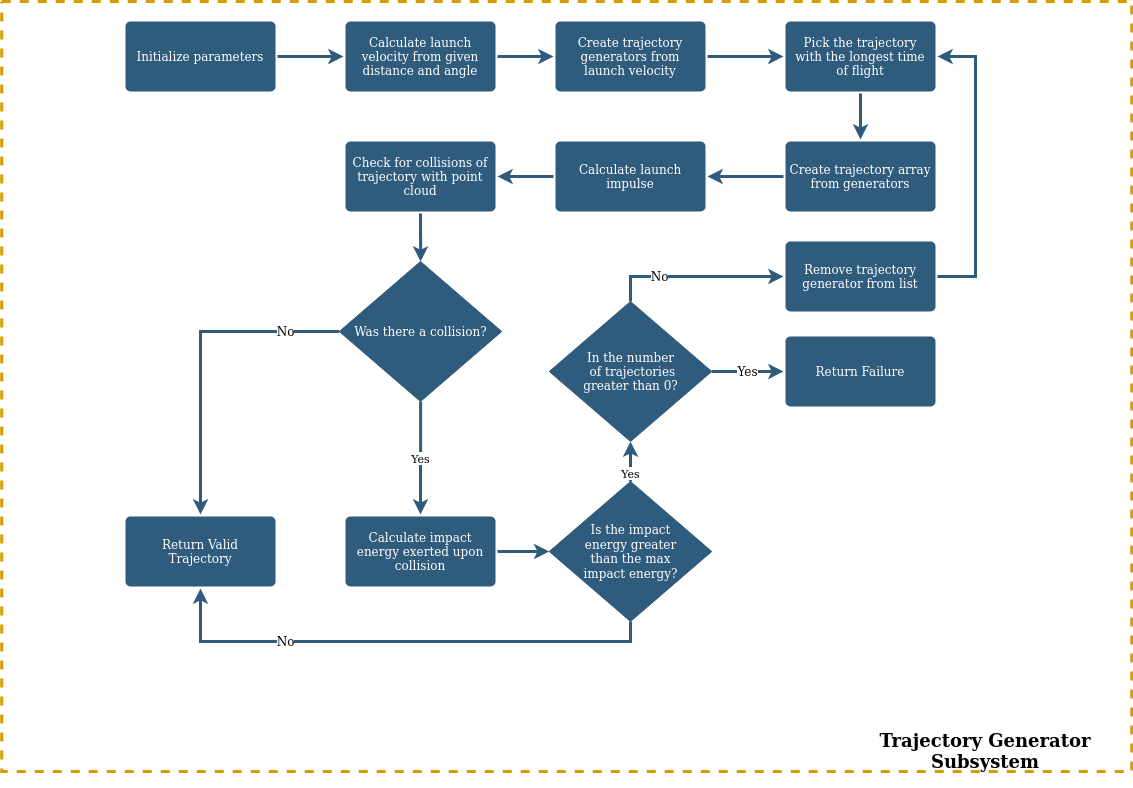

The diagram above was exported from draw.io. Its source (the exported page's mxGraphModel, read from the mxfile embedded in the PNG):
<mxGraphModel dx="3693" dy="1603" grid="1" gridSize="10" guides="1" tooltips="1" connect="1" arrows="1" fold="1" page="1" pageScale="1" pageWidth="1169" pageHeight="827" background="#ffffff" math="0" shadow="0">
  <root>
    <mxCell id="0" />
    <mxCell id="1" parent="0" />
    <mxCell id="st3bMXlQ5pjc5A-CAVnJ-3" value="" style="rounded=0;whiteSpace=wrap;html=1;fillColor=none;strokeColor=#d79b00;gradientColor=#ffffff;dashed=1;strokeWidth=3;" vertex="1" parent="1">
      <mxGeometry x="-1243.75" width="1130" height="770" as="geometry" />
    </mxCell>
    <mxCell id="am82Mjd8Zuhd7rcoj2Fn-5" value="" style="edgeStyle=orthogonalEdgeStyle;rounded=0;orthogonalLoop=1;jettySize=auto;html=1;strokeColor=#2F5B7C;strokeWidth=3;" parent="1" source="z6PlYD5WK21kv5xHBFde-1749" target="am82Mjd8Zuhd7rcoj2Fn-1" edge="1">
      <mxGeometry relative="1" as="geometry" />
    </mxCell>
    <mxCell id="z6PlYD5WK21kv5xHBFde-1749" value="Initialize parameters" style="rounded=1;whiteSpace=wrap;html=1;shadow=0;labelBackgroundColor=none;strokeColor=none;strokeWidth=3;fillColor=#2F5B7C;fontFamily=Helvetica;fontSize=12;fontColor=#FFFFFF;align=center;fontStyle=0;spacing=5;arcSize=7;perimeterSpacing=2;" parent="1" vertex="1">
      <mxGeometry x="-1120" y="20" width="150" height="70" as="geometry" />
    </mxCell>
    <mxCell id="am82Mjd8Zuhd7rcoj2Fn-28" value="" style="edgeStyle=orthogonalEdgeStyle;rounded=0;orthogonalLoop=1;jettySize=auto;html=1;strokeColor=#2F5B7C;strokeWidth=3;fontColor=#000000;" parent="1" source="z6PlYD5WK21kv5xHBFde-1753" target="z6PlYD5WK21kv5xHBFde-1755" edge="1">
      <mxGeometry relative="1" as="geometry" />
    </mxCell>
    <mxCell id="z6PlYD5WK21kv5xHBFde-1753" value="Check for collisions of trajectory with point cloud" style="rounded=1;whiteSpace=wrap;html=1;shadow=0;labelBackgroundColor=none;strokeColor=none;strokeWidth=3;fillColor=#2F5B7C;fontFamily=Helvetica;fontSize=12;fontColor=#FFFFFF;align=center;fontStyle=0;spacing=5;arcSize=7;perimeterSpacing=2;" parent="1" vertex="1">
      <mxGeometry x="-900" y="140" width="150" height="70" as="geometry" />
    </mxCell>
    <mxCell id="z6PlYD5WK21kv5xHBFde-1772" value="No" style="edgeStyle=orthogonalEdgeStyle;rounded=0;orthogonalLoop=1;jettySize=auto;html=1;entryX=0.5;entryY=0;entryDx=0;entryDy=0;strokeColor=#2F5B7C;strokeWidth=3;fontSize=12;fontColor=#000000;" parent="1" source="z6PlYD5WK21kv5xHBFde-1755" target="am82Mjd8Zuhd7rcoj2Fn-17" edge="1">
      <mxGeometry x="-0.6659" relative="1" as="geometry">
        <mxPoint as="offset" />
        <mxPoint x="-939" y="1040.06" as="targetPoint" />
      </mxGeometry>
    </mxCell>
    <mxCell id="am82Mjd8Zuhd7rcoj2Fn-30" value="Yes" style="edgeStyle=orthogonalEdgeStyle;rounded=0;orthogonalLoop=1;jettySize=auto;html=1;strokeColor=#2F5B7C;strokeWidth=3;fontColor=#000000;" parent="1" source="z6PlYD5WK21kv5xHBFde-1755" target="am82Mjd8Zuhd7rcoj2Fn-18" edge="1">
      <mxGeometry relative="1" as="geometry" />
    </mxCell>
    <mxCell id="z6PlYD5WK21kv5xHBFde-1755" value="Was there a collision?" style="rhombus;whiteSpace=wrap;html=1;strokeColor=#2F5B7C;fillColor=#2F5B7C;labelBackgroundColor=#2F5B7C;fontColor=#FFFFFF;fontStyle=0;fontSize=12;" parent="1" vertex="1">
      <mxGeometry x="-906.25" y="260" width="162.5" height="140" as="geometry" />
    </mxCell>
    <mxCell id="am82Mjd8Zuhd7rcoj2Fn-20" value="No" style="edgeStyle=orthogonalEdgeStyle;rounded=0;orthogonalLoop=1;jettySize=auto;html=1;entryX=0.5;entryY=1;entryDx=0;entryDy=0;strokeColor=#2F5B7C;strokeWidth=3;fontColor=#000000;exitX=0.5;exitY=1;exitDx=0;exitDy=0;fontSize=12;" parent="1" source="z6PlYD5WK21kv5xHBFde-1786" target="am82Mjd8Zuhd7rcoj2Fn-17" edge="1">
      <mxGeometry x="0.4513" relative="1" as="geometry">
        <mxPoint as="offset" />
        <Array as="points">
          <mxPoint x="-615" y="640" />
          <mxPoint x="-1045" y="640" />
        </Array>
      </mxGeometry>
    </mxCell>
    <mxCell id="am82Mjd8Zuhd7rcoj2Fn-23" value="Yes" style="edgeStyle=orthogonalEdgeStyle;rounded=0;orthogonalLoop=1;jettySize=auto;html=1;strokeColor=#2F5B7C;strokeWidth=3;fontColor=#000000;" parent="1" source="z6PlYD5WK21kv5xHBFde-1786" target="am82Mjd8Zuhd7rcoj2Fn-21" edge="1">
      <mxGeometry x="-0.607" relative="1" as="geometry">
        <mxPoint as="offset" />
      </mxGeometry>
    </mxCell>
    <mxCell id="z6PlYD5WK21kv5xHBFde-1786" value="&lt;div&gt;Is the impact &lt;br&gt;&lt;/div&gt;&lt;div&gt;energy greater &lt;br&gt;&lt;/div&gt;&lt;div&gt;than the max&lt;/div&gt;&lt;div&gt; impact energy? &lt;/div&gt;" style="rhombus;whiteSpace=wrap;html=1;strokeColor=#2F5B7C;fillColor=#2F5B7C;labelBackgroundColor=#2F5B7C;fontColor=#FFFFFF;fontStyle=0;fontSize=12;" parent="1" vertex="1">
      <mxGeometry x="-696.25" y="480" width="162.5" height="140" as="geometry" />
    </mxCell>
    <mxCell id="z6PlYD5WK21kv5xHBFde-1803" value="Return Failure" style="rounded=1;whiteSpace=wrap;html=1;shadow=0;labelBackgroundColor=none;strokeColor=none;strokeWidth=3;fillColor=#2F5B7C;fontFamily=Helvetica;fontSize=12;fontColor=#FFFFFF;align=center;fontStyle=0;spacing=5;arcSize=7;perimeterSpacing=2;" parent="1" vertex="1">
      <mxGeometry x="-460" y="335" width="150" height="70" as="geometry" />
    </mxCell>
    <mxCell id="am82Mjd8Zuhd7rcoj2Fn-7" value="" style="edgeStyle=orthogonalEdgeStyle;rounded=0;orthogonalLoop=1;jettySize=auto;html=1;strokeColor=#2F5B7C;strokeWidth=3;" parent="1" source="am82Mjd8Zuhd7rcoj2Fn-1" target="am82Mjd8Zuhd7rcoj2Fn-6" edge="1">
      <mxGeometry relative="1" as="geometry" />
    </mxCell>
    <mxCell id="am82Mjd8Zuhd7rcoj2Fn-1" value="Calculate launch velocity from given distance and angle" style="rounded=1;whiteSpace=wrap;html=1;shadow=0;labelBackgroundColor=none;strokeColor=none;strokeWidth=3;fillColor=#2F5B7C;fontFamily=Helvetica;fontSize=12;fontColor=#FFFFFF;align=center;fontStyle=0;spacing=5;arcSize=7;perimeterSpacing=2;" parent="1" vertex="1">
      <mxGeometry x="-900" y="20" width="150" height="70" as="geometry" />
    </mxCell>
    <mxCell id="am82Mjd8Zuhd7rcoj2Fn-9" value="" style="edgeStyle=orthogonalEdgeStyle;rounded=0;orthogonalLoop=1;jettySize=auto;html=1;strokeColor=#2F5B7C;strokeWidth=3;" parent="1" source="am82Mjd8Zuhd7rcoj2Fn-6" target="am82Mjd8Zuhd7rcoj2Fn-8" edge="1">
      <mxGeometry relative="1" as="geometry" />
    </mxCell>
    <mxCell id="am82Mjd8Zuhd7rcoj2Fn-6" value="Create trajectory generators from launch velocity" style="rounded=1;whiteSpace=wrap;html=1;shadow=0;labelBackgroundColor=none;strokeColor=none;strokeWidth=3;fillColor=#2F5B7C;fontFamily=Helvetica;fontSize=12;fontColor=#FFFFFF;align=center;fontStyle=0;spacing=5;arcSize=7;perimeterSpacing=2;" parent="1" vertex="1">
      <mxGeometry x="-690" y="20" width="150" height="70" as="geometry" />
    </mxCell>
    <mxCell id="am82Mjd8Zuhd7rcoj2Fn-11" value="" style="edgeStyle=orthogonalEdgeStyle;rounded=0;orthogonalLoop=1;jettySize=auto;html=1;strokeColor=#2F5B7C;strokeWidth=3;" parent="1" source="am82Mjd8Zuhd7rcoj2Fn-8" target="am82Mjd8Zuhd7rcoj2Fn-10" edge="1">
      <mxGeometry relative="1" as="geometry" />
    </mxCell>
    <mxCell id="am82Mjd8Zuhd7rcoj2Fn-8" value="Pick the trajectory with the longest time of flight" style="rounded=1;whiteSpace=wrap;html=1;shadow=0;labelBackgroundColor=none;strokeColor=none;strokeWidth=3;fillColor=#2F5B7C;fontFamily=Helvetica;fontSize=12;fontColor=#FFFFFF;align=center;fontStyle=0;spacing=5;arcSize=7;perimeterSpacing=2;" parent="1" vertex="1">
      <mxGeometry x="-460" y="19.999999999999943" width="150" height="70" as="geometry" />
    </mxCell>
    <mxCell id="st3bMXlQ5pjc5A-CAVnJ-2" value="" style="edgeStyle=orthogonalEdgeStyle;rounded=0;orthogonalLoop=1;jettySize=auto;html=1;entryX=1;entryY=0.5;entryDx=0;entryDy=0;strokeColor=#2F5B7C;strokeWidth=3;" edge="1" parent="1" source="am82Mjd8Zuhd7rcoj2Fn-10" target="am82Mjd8Zuhd7rcoj2Fn-14">
      <mxGeometry relative="1" as="geometry">
        <mxPoint x="-538" y="175" as="targetPoint" />
      </mxGeometry>
    </mxCell>
    <mxCell id="am82Mjd8Zuhd7rcoj2Fn-10" value="Create trajectory array from generators" style="rounded=1;whiteSpace=wrap;html=1;shadow=0;labelBackgroundColor=none;strokeColor=none;strokeWidth=3;fillColor=#2F5B7C;fontFamily=Helvetica;fontSize=12;fontColor=#FFFFFF;align=center;fontStyle=0;spacing=5;arcSize=7;perimeterSpacing=2;" parent="1" vertex="1">
      <mxGeometry x="-460" y="139.99999999999994" width="150" height="70" as="geometry" />
    </mxCell>
    <mxCell id="am82Mjd8Zuhd7rcoj2Fn-16" value="" style="edgeStyle=orthogonalEdgeStyle;rounded=0;orthogonalLoop=1;jettySize=auto;html=1;strokeColor=#2F5B7C;strokeWidth=3;" parent="1" source="am82Mjd8Zuhd7rcoj2Fn-14" target="z6PlYD5WK21kv5xHBFde-1753" edge="1">
      <mxGeometry relative="1" as="geometry" />
    </mxCell>
    <mxCell id="am82Mjd8Zuhd7rcoj2Fn-14" value="Calculate launch impulse" style="rounded=1;whiteSpace=wrap;html=1;shadow=0;labelBackgroundColor=none;strokeColor=none;strokeWidth=3;fillColor=#2F5B7C;fontFamily=Helvetica;fontSize=12;fontColor=#FFFFFF;align=center;fontStyle=0;spacing=5;arcSize=7;perimeterSpacing=2;" parent="1" vertex="1">
      <mxGeometry x="-690" y="140" width="150" height="70" as="geometry" />
    </mxCell>
    <mxCell id="am82Mjd8Zuhd7rcoj2Fn-17" value="Return Valid Trajectory" style="rounded=1;whiteSpace=wrap;html=1;shadow=0;labelBackgroundColor=none;strokeColor=none;strokeWidth=3;fillColor=#2F5B7C;fontFamily=Helvetica;fontSize=12;fontColor=#FFFFFF;align=center;fontStyle=0;spacing=5;arcSize=7;perimeterSpacing=2;" parent="1" vertex="1">
      <mxGeometry x="-1120" y="515" width="150" height="70" as="geometry" />
    </mxCell>
    <mxCell id="am82Mjd8Zuhd7rcoj2Fn-19" value="" style="edgeStyle=orthogonalEdgeStyle;rounded=0;orthogonalLoop=1;jettySize=auto;html=1;strokeColor=#2F5B7C;strokeWidth=3;fontColor=#000000;exitX=1;exitY=0.5;exitDx=0;exitDy=0;" parent="1" source="am82Mjd8Zuhd7rcoj2Fn-18" target="z6PlYD5WK21kv5xHBFde-1786" edge="1">
      <mxGeometry relative="1" as="geometry" />
    </mxCell>
    <mxCell id="am82Mjd8Zuhd7rcoj2Fn-18" value="Calculate impact energy exerted upon collision" style="rounded=1;whiteSpace=wrap;html=1;shadow=0;labelBackgroundColor=none;strokeColor=none;strokeWidth=3;fillColor=#2F5B7C;fontFamily=Helvetica;fontSize=12;fontColor=#FFFFFF;align=center;fontStyle=0;spacing=5;arcSize=7;perimeterSpacing=2;" parent="1" vertex="1">
      <mxGeometry x="-900" y="515" width="150" height="70" as="geometry" />
    </mxCell>
    <mxCell id="am82Mjd8Zuhd7rcoj2Fn-24" value="Yes" style="edgeStyle=orthogonalEdgeStyle;rounded=0;orthogonalLoop=1;jettySize=auto;html=1;strokeColor=#2F5B7C;strokeWidth=3;fontColor=#000000;fontSize=12;" parent="1" source="am82Mjd8Zuhd7rcoj2Fn-21" target="z6PlYD5WK21kv5xHBFde-1803" edge="1">
      <mxGeometry relative="1" as="geometry" />
    </mxCell>
    <mxCell id="am82Mjd8Zuhd7rcoj2Fn-36" value="No" style="edgeStyle=orthogonalEdgeStyle;rounded=0;orthogonalLoop=1;jettySize=auto;html=1;strokeColor=#2F5B7C;strokeWidth=3;fontColor=#000000;exitX=0.5;exitY=0;exitDx=0;exitDy=0;entryX=0;entryY=0.5;entryDx=0;entryDy=0;fontSize=12;" parent="1" source="am82Mjd8Zuhd7rcoj2Fn-21" target="st3bMXlQ5pjc5A-CAVnJ-6" edge="1">
      <mxGeometry x="-0.3984" relative="1" as="geometry">
        <mxPoint x="-450" y="285" as="targetPoint" />
        <Array as="points">
          <mxPoint x="-615" y="275" />
        </Array>
        <mxPoint as="offset" />
      </mxGeometry>
    </mxCell>
    <mxCell id="am82Mjd8Zuhd7rcoj2Fn-21" value="&lt;div&gt;In the number&lt;/div&gt;&lt;div&gt;&amp;nbsp;of trajectories &lt;br&gt;&lt;/div&gt;&lt;div&gt;greater than 0?&lt;/div&gt;" style="rhombus;whiteSpace=wrap;html=1;strokeColor=#2F5B7C;fillColor=#2F5B7C;labelBackgroundColor=#2F5B7C;fontColor=#FFFFFF;fontStyle=0;fontSize=12;" parent="1" vertex="1">
      <mxGeometry x="-696.25" y="300" width="162.5" height="140" as="geometry" />
    </mxCell>
    <mxCell id="am82Mjd8Zuhd7rcoj2Fn-37" style="edgeStyle=orthogonalEdgeStyle;rounded=0;orthogonalLoop=1;jettySize=auto;html=1;exitX=1;exitY=0.5;exitDx=0;exitDy=0;entryX=1;entryY=0.5;entryDx=0;entryDy=0;strokeColor=#2F5B7C;strokeWidth=3;fontColor=#000000;" parent="1" source="st3bMXlQ5pjc5A-CAVnJ-6" target="am82Mjd8Zuhd7rcoj2Fn-8" edge="1">
      <mxGeometry relative="1" as="geometry">
        <Array as="points">
          <mxPoint x="-270" y="275" />
          <mxPoint x="-270" y="55" />
        </Array>
        <mxPoint x="-283" y="285" as="sourcePoint" />
      </mxGeometry>
    </mxCell>
    <mxCell id="st3bMXlQ5pjc5A-CAVnJ-4" value="&lt;h2&gt;Trajectory Generator Subsystem&lt;/h2&gt;" style="text;html=1;strokeColor=none;fillColor=none;align=center;verticalAlign=middle;whiteSpace=wrap;rounded=0;dashed=1;" vertex="1" parent="1">
      <mxGeometry x="-390" y="740" width="260" height="20" as="geometry" />
    </mxCell>
    <mxCell id="st3bMXlQ5pjc5A-CAVnJ-6" value="&lt;font color=&quot;#FFFFFF&quot;&gt;Remove trajectory generator from list&lt;/font&gt;" style="rounded=1;whiteSpace=wrap;html=1;shadow=0;labelBackgroundColor=none;strokeColor=none;strokeWidth=3;fillColor=#2F5B7C;fontFamily=Helvetica;fontSize=12;fontColor=#FFFFFF;align=center;fontStyle=0;spacing=5;arcSize=7;perimeterSpacing=2;" vertex="1" parent="1">
      <mxGeometry x="-460" y="239.99999999999994" width="150" height="70" as="geometry" />
    </mxCell>
  </root>
</mxGraphModel>